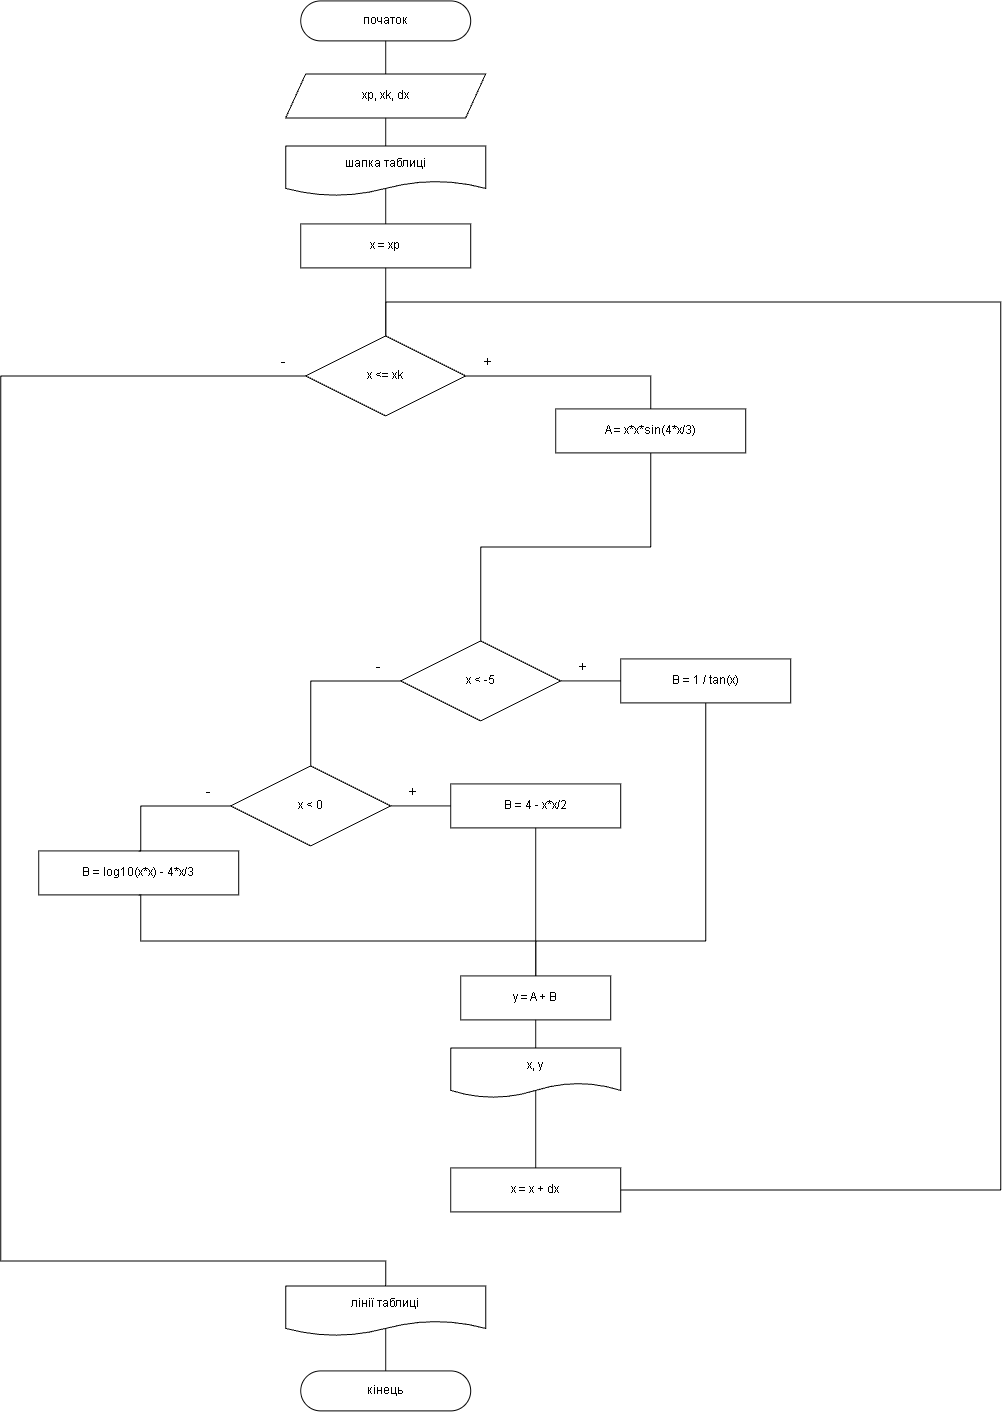

The diagram above was exported from draw.io. Its source (the exported page's mxGraphModel, read from the mxfile embedded in the PNG):
<mxGraphModel dx="1717" dy="950" grid="0" gridSize="10" guides="1" tooltips="1" connect="1" arrows="1" fold="1" page="1" pageScale="1" pageWidth="1135" pageHeight="1510" background="light-dark(#FFFFFF,#FFFFFF)" math="0" shadow="0">
  <root>
    <mxCell id="0" />
    <mxCell id="1" parent="0" />
    <mxCell id="fstart" parent="1" style="rounded=1;arcSize=50;whiteSpace=wrap;html=1;fontSize=12;strokeColor=light-dark(#000000,#000000);fillColor=light-dark(#FFFFFF,#FFFFFF);fontColor=light-dark(#000000,#000000);" value="початок" vertex="1">
      <mxGeometry height="40" width="170" x="355" y="20" as="geometry" />
    </mxCell>
    <mxCell id="finp" parent="1" style="shape=parallelogram;perimeter=parallelogramPerimeter;fixedSize=1;whiteSpace=wrap;html=1;fontSize=12;strokeColor=light-dark(#000000,#000000);fillColor=light-dark(#FFFFFF,#FFFFFF);fontColor=light-dark(#000000,#000000);" value="xp, xk, dx" vertex="1">
      <mxGeometry height="44" width="200" x="340" y="93" as="geometry" />
    </mxCell>
    <mxCell id="fhdr" parent="1" style="shape=document;boundedLbl=1;whiteSpace=wrap;html=1;fontSize=12;strokeColor=light-dark(#000000,#000000);fillColor=light-dark(#FFFFFF,#FFFFFF);fontColor=light-dark(#000000,#000000);" value="шапка таблиці" vertex="1">
      <mxGeometry height="50" width="200" x="340" y="165" as="geometry" />
    </mxCell>
    <mxCell id="fxs" parent="1" style="rounded=0;whiteSpace=wrap;html=1;fontSize=12;strokeColor=light-dark(#000000,#000000);fillColor=light-dark(#FFFFFF,#FFFFFF);fontColor=light-dark(#000000,#000000);" value="x = xp" vertex="1">
      <mxGeometry height="44" width="170" x="355" y="243" as="geometry" />
    </mxCell>
    <mxCell id="flp" parent="1" style="rhombus;whiteSpace=wrap;html=1;fontSize=12;strokeColor=light-dark(#000000,#000000);fillColor=light-dark(#FFFFFF,#FFFFFF);fontColor=light-dark(#000000,#000000);" value="x &amp;lt;= xk" vertex="1">
      <mxGeometry height="80" width="160" x="360" y="355" as="geometry" />
    </mxCell>
    <mxCell id="fa" parent="1" style="rounded=0;whiteSpace=wrap;html=1;fontSize=12;strokeColor=light-dark(#000000,#000000);fillColor=light-dark(#FFFFFF,#FFFFFF);fontColor=light-dark(#000000,#000000);" value="A = x*x*sin(4*x/3)" vertex="1">
      <mxGeometry height="44" width="190" x="610" y="428" as="geometry" />
    </mxCell>
    <mxCell id="fd1" parent="1" style="rhombus;whiteSpace=wrap;html=1;fontSize=12;strokeColor=light-dark(#000000,#000000);fillColor=light-dark(#FFFFFF,#FFFFFF);fontColor=light-dark(#000000,#000000);" value="x &amp;lt; -5" vertex="1">
      <mxGeometry height="80" width="160" x="455" y="660" as="geometry" />
    </mxCell>
    <mxCell id="fb1" parent="1" style="rounded=0;whiteSpace=wrap;html=1;fontSize=12;strokeColor=light-dark(#000000,#000000);fillColor=light-dark(#FFFFFF,#FFFFFF);fontColor=light-dark(#000000,#000000);" value="B = 1 / tan(x)" vertex="1">
      <mxGeometry height="44" width="170" x="675" y="678" as="geometry" />
    </mxCell>
    <mxCell id="fd2" parent="1" style="rhombus;whiteSpace=wrap;html=1;fontSize=12;strokeColor=light-dark(#000000,#000000);fillColor=light-dark(#FFFFFF,#FFFFFF);fontColor=light-dark(#000000,#000000);" value="x &amp;lt; 0" vertex="1">
      <mxGeometry height="80" width="160" x="285" y="785" as="geometry" />
    </mxCell>
    <mxCell id="fb2" parent="1" style="rounded=0;whiteSpace=wrap;html=1;fontSize=12;strokeColor=light-dark(#000000,#000000);fillColor=light-dark(#FFFFFF,#FFFFFF);fontColor=light-dark(#000000,#000000);" value="B = 4 - x*x/2" vertex="1">
      <mxGeometry height="44" width="170" x="505" y="803" as="geometry" />
    </mxCell>
    <mxCell id="fb3" parent="1" style="rounded=0;whiteSpace=wrap;html=1;fontSize=12;strokeColor=light-dark(#000000,#000000);fillColor=light-dark(#FFFFFF,#FFFFFF);fontColor=light-dark(#000000,#000000);" value="B = log10(x*x) - 4*x/3" vertex="1">
      <mxGeometry height="44" width="200" x="93" y="870" as="geometry" />
    </mxCell>
    <mxCell id="fy" parent="1" style="rounded=0;whiteSpace=wrap;html=1;fontSize=12;strokeColor=light-dark(#000000,#000000);fillColor=light-dark(#FFFFFF,#FFFFFF);fontColor=light-dark(#000000,#000000);" value="y = A + B" vertex="1">
      <mxGeometry height="44" width="150" x="515" y="995" as="geometry" />
    </mxCell>
    <mxCell id="foxy" parent="1" style="shape=document;boundedLbl=1;whiteSpace=wrap;html=1;fontSize=12;strokeColor=light-dark(#000000,#000000);fillColor=light-dark(#FFFFFF,#FFFFFF);fontColor=light-dark(#000000,#000000);" value="&lt;div&gt;&lt;span style=&quot;background-color: transparent;&quot;&gt;x, y&lt;/span&gt;&lt;/div&gt;" vertex="1">
      <mxGeometry height="50" width="170" x="505" y="1067" as="geometry" />
    </mxCell>
    <mxCell id="fxd" parent="1" style="rounded=0;whiteSpace=wrap;html=1;fontSize=12;strokeColor=light-dark(#000000,#000000);fillColor=light-dark(#FFFFFF,#FFFFFF);fontColor=light-dark(#000000,#000000);" value="x = x + dx" vertex="1">
      <mxGeometry height="44" width="170" x="505" y="1187" as="geometry" />
    </mxCell>
    <mxCell id="fol" parent="1" style="shape=document;boundedLbl=1;whiteSpace=wrap;html=1;fontSize=12;strokeColor=light-dark(#000000,#000000);fillColor=light-dark(#FFFFFF,#FFFFFF);fontColor=light-dark(#000000,#000000);" value="лінії таблиці" vertex="1">
      <mxGeometry height="50" width="200" x="340" y="1305" as="geometry" />
    </mxCell>
    <mxCell id="fend" parent="1" style="rounded=1;arcSize=50;whiteSpace=wrap;html=1;fontSize=12;strokeColor=light-dark(#000000,#000000);fillColor=light-dark(#FFFFFF,#FFFFFF);fontColor=light-dark(#000000,#000000);" value="кінець" vertex="1">
      <mxGeometry height="40" width="170" x="355" y="1390" as="geometry" />
    </mxCell>
    <mxCell id="ft0" parent="1" style="text;html=1;whiteSpace=wrap;strokeColor=none;fillColor=none;align=center;verticalAlign=middle;rounded=0;fontSize=14;fontColor=light-dark(#000000,#000000);" value="+" vertex="1">
      <mxGeometry height="20" width="30" x="527" y="371" as="geometry" />
    </mxCell>
    <mxCell id="ft1" parent="1" style="text;html=1;whiteSpace=wrap;strokeColor=none;fillColor=none;align=center;verticalAlign=middle;rounded=0;fontSize=14;fontColor=light-dark(#000000,#000000);" value="-" vertex="1">
      <mxGeometry height="20" width="30" x="323" y="371" as="geometry" />
    </mxCell>
    <mxCell id="ft4" parent="1" style="text;html=1;whiteSpace=wrap;strokeColor=none;fillColor=none;align=center;verticalAlign=middle;rounded=0;fontSize=14;fontColor=light-dark(#000000,#000000);" value="+" vertex="1">
      <mxGeometry height="20" width="30" x="622" y="676" as="geometry" />
    </mxCell>
    <mxCell id="ft5" parent="1" style="text;html=1;whiteSpace=wrap;strokeColor=none;fillColor=none;align=center;verticalAlign=middle;rounded=0;fontSize=14;fontColor=light-dark(#000000,#000000);" value="-" vertex="1">
      <mxGeometry height="20" width="30" x="418" y="676" as="geometry" />
    </mxCell>
    <mxCell id="ft6" parent="1" style="text;html=1;whiteSpace=wrap;strokeColor=none;fillColor=none;align=center;verticalAlign=middle;rounded=0;fontSize=14;fontColor=light-dark(#000000,#000000);" value="+" vertex="1">
      <mxGeometry height="20" width="30" x="452" y="801" as="geometry" />
    </mxCell>
    <mxCell id="ft7" parent="1" style="text;html=1;whiteSpace=wrap;strokeColor=none;fillColor=none;align=center;verticalAlign=middle;rounded=0;fontSize=14;fontColor=light-dark(#000000,#000000);" value="-" vertex="1">
      <mxGeometry height="20" width="30" x="248" y="801" as="geometry" />
    </mxCell>
    <mxCell id="fe0" edge="1" parent="1" source="fstart" style="edgeStyle=orthogonalEdgeStyle;rounded=0;html=1;endArrow=none;endFill=0;strokeColor=light-dark(#000000,#000000);exitX=0.5;exitY=1;exitDx=0;exitDy=0;entryX=0.5;entryY=0;entryDx=0;entryDy=0;" target="finp" value="">
      <mxGeometry relative="1" as="geometry" />
    </mxCell>
    <mxCell id="fe1" edge="1" parent="1" source="finp" style="edgeStyle=orthogonalEdgeStyle;rounded=0;html=1;endArrow=none;endFill=0;strokeColor=light-dark(#000000,#000000);exitX=0.5;exitY=1;exitDx=0;exitDy=0;entryX=0.5;entryY=0;entryDx=0;entryDy=0;" target="fhdr" value="">
      <mxGeometry relative="1" as="geometry" />
    </mxCell>
    <mxCell id="fe2" edge="1" parent="1" source="fhdr" style="edgeStyle=orthogonalEdgeStyle;rounded=0;html=1;endArrow=none;endFill=0;strokeColor=light-dark(#000000,#000000);exitX=0.5;exitY=0.86;exitDx=0;exitDy=0;exitPerimeter=0;entryX=0.5;entryY=0;entryDx=0;entryDy=0;" target="fxs" value="">
      <mxGeometry relative="1" as="geometry" />
    </mxCell>
    <mxCell id="fe3" edge="1" parent="1" source="fxs" style="edgeStyle=orthogonalEdgeStyle;rounded=0;html=1;endArrow=none;endFill=0;strokeColor=light-dark(#000000,#000000);exitX=0.5;exitY=1;exitDx=0;exitDy=0;entryX=0.5;entryY=0;entryDx=0;entryDy=0;" target="flp" value="">
      <mxGeometry relative="1" as="geometry" />
    </mxCell>
    <mxCell id="fe4" edge="1" parent="1" source="flp" style="edgeStyle=orthogonalEdgeStyle;rounded=0;html=1;endArrow=none;endFill=0;strokeColor=light-dark(#000000,#000000);exitX=1;exitY=0.5;exitDx=0;exitDy=0;entryX=0.5;entryY=0;entryDx=0;entryDy=0;" target="fa" value="">
      <mxGeometry relative="1" as="geometry">
        <Array as="points">
          <mxPoint x="705" y="395" />
        </Array>
        <mxPoint x="705" y="455" as="targetPoint" />
      </mxGeometry>
    </mxCell>
    <mxCell id="fe5" edge="1" parent="1" source="flp" style="edgeStyle=orthogonalEdgeStyle;rounded=0;html=1;endArrow=none;endFill=0;strokeColor=light-dark(#000000,#000000);exitX=0;exitY=0.5;exitDx=0;exitDy=0;entryX=0.5;entryY=0;entryDx=0;entryDy=0;" target="fol" value="">
      <mxGeometry relative="1" as="geometry">
        <Array as="points">
          <mxPoint x="55" y="395" />
          <mxPoint x="55" y="1280" />
          <mxPoint x="440" y="1280" />
        </Array>
      </mxGeometry>
    </mxCell>
    <mxCell id="fe8" edge="1" parent="1" source="fa" style="edgeStyle=orthogonalEdgeStyle;rounded=0;html=1;endArrow=none;endFill=0;strokeColor=light-dark(#000000,#000000);exitX=0.5;exitY=1;exitDx=0;exitDy=0;entryX=0.5;entryY=0;entryDx=0;entryDy=0;" target="fd1" value="">
      <mxGeometry relative="1" as="geometry" />
    </mxCell>
    <mxCell id="fe9" edge="1" parent="1" source="fd1" style="edgeStyle=orthogonalEdgeStyle;rounded=0;html=1;endArrow=none;endFill=0;strokeColor=light-dark(#000000,#000000);exitX=1;exitY=0.5;exitDx=0;exitDy=0;entryX=0;entryY=0.5;entryDx=0;entryDy=0;" target="fb1" value="">
      <mxGeometry relative="1" as="geometry" />
    </mxCell>
    <mxCell id="fe10" edge="1" parent="1" source="fd1" style="edgeStyle=orthogonalEdgeStyle;rounded=0;html=1;endArrow=none;endFill=0;strokeColor=light-dark(#000000,#000000);exitX=0;exitY=0.5;exitDx=0;exitDy=0;entryX=0.5;entryY=0;entryDx=0;entryDy=0;" target="fd2" value="">
      <mxGeometry relative="1" as="geometry">
        <Array as="points">
          <mxPoint x="365" y="700" />
        </Array>
      </mxGeometry>
    </mxCell>
    <mxCell id="fe11" edge="1" parent="1" source="fd2" style="edgeStyle=orthogonalEdgeStyle;rounded=0;html=1;endArrow=none;endFill=0;strokeColor=light-dark(#000000,#000000);exitX=1;exitY=0.5;exitDx=0;exitDy=0;entryX=0;entryY=0.5;entryDx=0;entryDy=0;" target="fb2" value="">
      <mxGeometry relative="1" as="geometry" />
    </mxCell>
    <mxCell id="fe12" edge="1" parent="1" source="fd2" style="edgeStyle=orthogonalEdgeStyle;rounded=0;html=1;endArrow=none;endFill=0;strokeColor=light-dark(#000000,#000000);exitX=0;exitY=0.5;exitDx=0;exitDy=0;entryX=0.5;entryY=0;entryDx=0;entryDy=0;" target="fb3" value="">
      <mxGeometry relative="1" as="geometry">
        <Array as="points">
          <mxPoint x="195" y="825" />
        </Array>
      </mxGeometry>
    </mxCell>
    <mxCell id="fe13" edge="1" parent="1" source="fb1" style="edgeStyle=orthogonalEdgeStyle;rounded=0;html=1;endArrow=none;endFill=0;strokeColor=light-dark(#000000,#000000);exitX=0.5;exitY=1;exitDx=0;exitDy=0;entryX=0.5;entryY=0;entryDx=0;entryDy=0;" target="fy" value="">
      <mxGeometry relative="1" as="geometry">
        <Array as="points">
          <mxPoint x="760" y="960" />
          <mxPoint x="590" y="960" />
        </Array>
      </mxGeometry>
    </mxCell>
    <mxCell id="fe14" edge="1" parent="1" source="fb2" style="edgeStyle=orthogonalEdgeStyle;rounded=0;html=1;endArrow=none;endFill=0;strokeColor=light-dark(#000000,#000000);exitX=0.5;exitY=1;exitDx=0;exitDy=0;entryX=0.5;entryY=0;entryDx=0;entryDy=0;" target="fy" value="">
      <mxGeometry relative="1" as="geometry" />
    </mxCell>
    <mxCell id="fe15" edge="1" parent="1" source="fb3" style="edgeStyle=orthogonalEdgeStyle;rounded=0;html=1;endArrow=none;endFill=0;strokeColor=light-dark(#000000,#000000);exitX=0.5;exitY=1;exitDx=0;exitDy=0;entryX=0.5;entryY=0;entryDx=0;entryDy=0;" target="fy" value="">
      <mxGeometry relative="1" as="geometry">
        <Array as="points">
          <mxPoint x="195" y="960" />
          <mxPoint x="590" y="960" />
        </Array>
      </mxGeometry>
    </mxCell>
    <mxCell id="fe16" edge="1" parent="1" source="fy" style="edgeStyle=orthogonalEdgeStyle;rounded=0;html=1;endArrow=none;endFill=0;strokeColor=light-dark(#000000,#000000);exitX=0.5;exitY=1;exitDx=0;exitDy=0;entryX=0.5;entryY=0;entryDx=0;entryDy=0;" target="foxy" value="">
      <mxGeometry relative="1" as="geometry" />
    </mxCell>
    <mxCell id="fe17" edge="1" parent="1" source="foxy" style="edgeStyle=orthogonalEdgeStyle;rounded=0;html=1;endArrow=none;endFill=0;strokeColor=light-dark(#000000,#000000);exitX=0.5;exitY=0.86;exitDx=0;exitDy=0;exitPerimeter=0;entryX=0.5;entryY=0;entryDx=0;entryDy=0;" target="fxd" value="">
      <mxGeometry relative="1" as="geometry" />
    </mxCell>
    <mxCell id="fe19" edge="1" parent="1" source="fxd" style="edgeStyle=orthogonalEdgeStyle;rounded=0;html=1;endArrow=none;endFill=0;strokeColor=light-dark(#000000,#000000);exitX=1;exitY=0.5;exitDx=0;exitDy=0;entryX=0.5;entryY=0;entryDx=0;entryDy=0;" target="flp" value="">
      <mxGeometry relative="1" as="geometry">
        <Array as="points">
          <mxPoint x="1055" y="1209" />
          <mxPoint x="1055" y="321" />
          <mxPoint x="440" y="321" />
        </Array>
      </mxGeometry>
    </mxCell>
    <mxCell id="fe20" edge="1" parent="1" source="fol" style="edgeStyle=orthogonalEdgeStyle;rounded=0;html=1;endArrow=none;endFill=0;strokeColor=light-dark(#000000,#000000);exitX=0.5;exitY=0.86;exitDx=0;exitDy=0;exitPerimeter=0;entryX=0.5;entryY=0;entryDx=0;entryDy=0;" target="fend" value="">
      <mxGeometry relative="1" as="geometry" />
    </mxCell>
  </root>
</mxGraphModel>